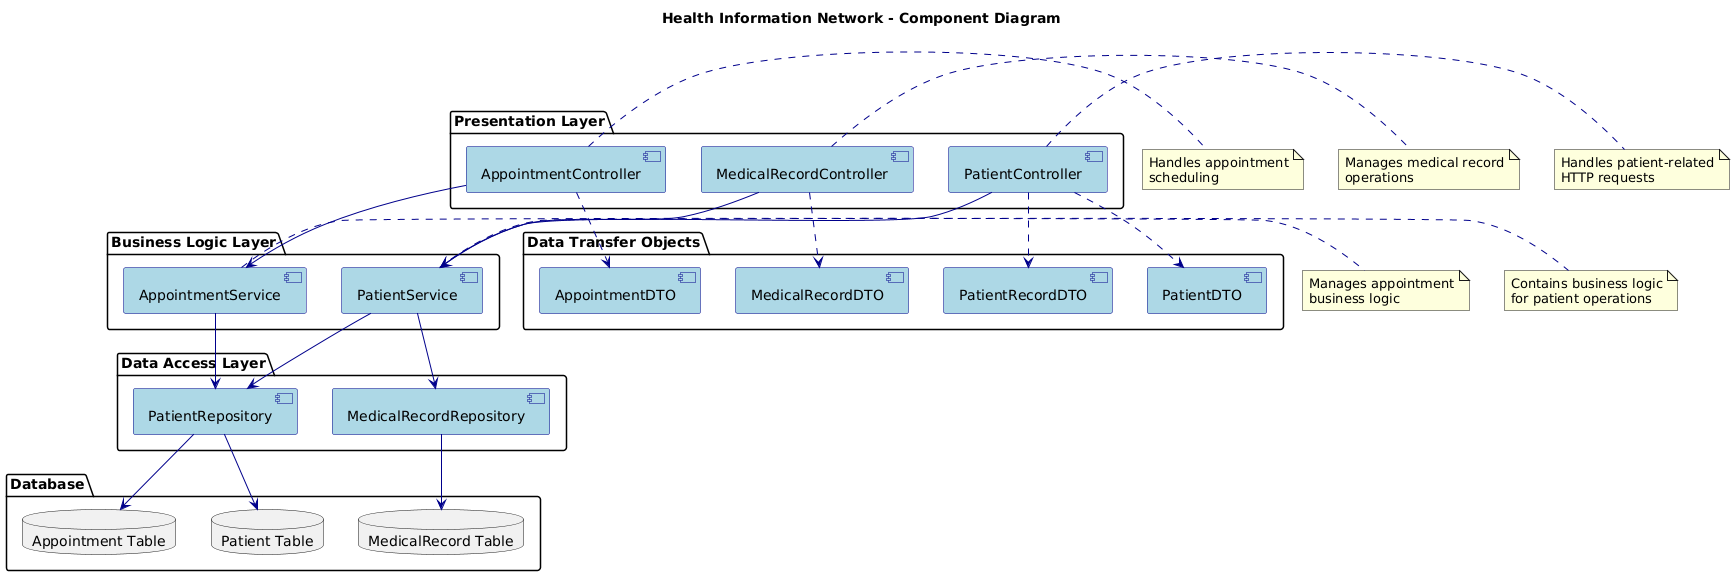

The diagram above was rendered by PlantUML. Its source (embedded in the PNG):
@startuml
' Style settings
skinparam componentStyle uml2
skinparam backgroundColor white
skinparam component {
    BackgroundColor LightBlue
    BorderColor DarkBlue
    ArrowColor DarkBlue
}

' Title
title Health Information Network - Component Diagram

' Components
package "Presentation Layer" {
    [PatientController] as PC
    [MedicalRecordController] as MRC
    [AppointmentController] as AC
}

package "Business Logic Layer" {
    [PatientService] as PS
    [AppointmentService] as AS
}

package "Data Access Layer" {
    [PatientRepository] as PR
    [MedicalRecordRepository] as MRR
}

package "Database" {
    database "Patient Table" as PT
    database "MedicalRecord Table" as MRT
    database "Appointment Table" as AT
}

' DTOs
package "Data Transfer Objects" {
    [PatientDTO] as PDTO
    [MedicalRecordDTO] as MRDTO
    [AppointmentDTO] as ADTO
    [PatientRecordDTO] as PRDTO
}

' Relationships
' Controller to Service
PC --> PS
MRC --> PS
AC --> AS

' Service to Repository
PS --> PR
PS --> MRR
AS --> PR

' Repository to Database
PR --> PT
MRR --> MRT
PR --> AT

' DTO relationships
PC ..> PDTO
PC ..> PRDTO
MRC ..> MRDTO
AC ..> ADTO

' Notes
note right of PC
  Handles patient-related
  HTTP requests
end note

note right of MRC
  Manages medical record
  operations
end note

note right of AC
  Handles appointment
  scheduling
end note

note right of PS
  Contains business logic
  for patient operations
end note

note right of AS
  Manages appointment
  business logic
end note
@enduml